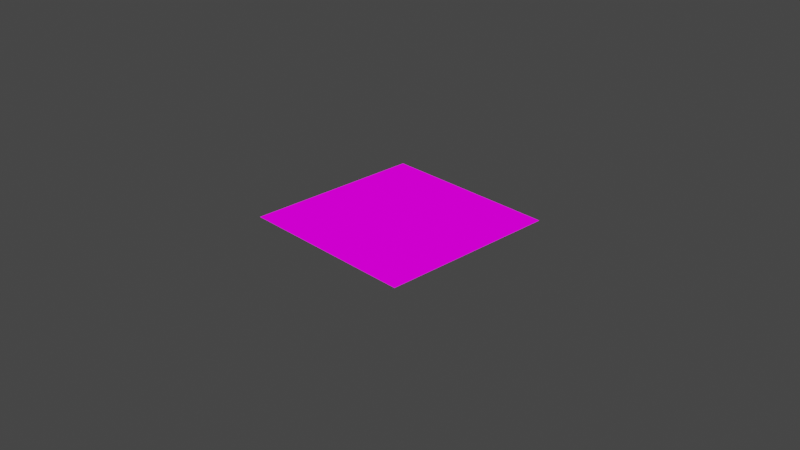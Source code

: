 # Source: command_indicator.blend  (saved by Blender 2.90.8; exported with 4.5.12 LTS)
import bpy
from mathutils import Matrix  # noqa: F401  (used for matrix-valued properties, if any)

bpy.ops.wm.read_factory_settings(use_empty=True)
scene = bpy.context.scene
scene.name = 'Scene'

# ---- collections
col_collection = bpy.data.collections.new('Collection'); scene.collection.children.link(col_collection)

# ---- images (referenced by path relative to the original .blend; pixels are not part of the script)
import os
ASSET_DIR = os.environ.get("B2B_ASSET_DIR", "")  # directory of the original .blend (textures are referenced by path, not embedded)
HERE = os.path.dirname(os.path.abspath(__file__))  # packed textures are extracted next to this script under _unpacked/

def load_image(name, relpath, width, height, colorspace="sRGB"):
    """Load a texture the original file referenced (path relative to the .blend, or extracted next to this script)."""
    p = next((c for c in (os.path.join(HERE, relpath), os.path.join(ASSET_DIR, relpath)) if relpath and os.path.exists(c)), "")
    if p:
        img = bpy.data.images.load(p, check_existing=True)
        img.name = name
    else:  # same state as the original file: an image datablock whose file is absent (Cycles renders it pink)
        img = bpy.data.images.new(name, width, height)
        img.source = "FILE"
        img.filepath = "//" + (relpath or name)
    img.colorspace_settings.name = colorspace
    return img
img_misc_png = load_image('misc.png', 'misc.png', 1024, 1024, 'sRGB')

# ---- materials (node trees are filled in below, after node groups)
mat_material_001 = bpy.data.materials.new('Material.001')
mat_material_001.use_transparent_shadow = False

# ---- material node trees
mat_material_001.use_nodes = True; mat_material_001.node_tree.nodes.clear()
_N = mat_material_001.node_tree.nodes; _L = mat_material_001.node_tree.links
n0 = _N.new('ShaderNodeOutputMaterial'); n0.name = 'Material Output'; n0.location = (300, 300)
n1 = _N.new('ShaderNodeEmission'); n1.name = 'Emission'; n1.location = (10, 300)
n2 = _N.new('ShaderNodeTexImage'); n2.name = 'Image Texture'; n2.location = (-280, 280)
n2.image = img_misc_png
n2.interpolation = 'Closest'
_L.new(n1.outputs[0], n0.inputs[0])
_L.new(n2.outputs[0], n1.inputs[0])
n0.is_active_output = True

# ---- world
world_world = bpy.data.worlds.new('World'); scene.world = world_world
world_world.use_nodes = True; world_world.node_tree.nodes.clear()
_N = world_world.node_tree.nodes; _L = world_world.node_tree.links
n0 = _N.new('ShaderNodeOutputWorld'); n0.name = 'World Output'; n0.location = (300, 300)
n1 = _N.new('ShaderNodeBackground'); n1.name = 'Background'; n1.location = (10, 300)
n1.inputs[0].default_value = (0.05088, 0.05088, 0.05088, 1.0)
_L.new(n1.outputs[0], n0.inputs[0])
n0.is_active_output = True
world_world.color = (0.05088, 0.05088, 0.05088)
world_world.use_sun_shadow = False
world_world.sun_shadow_jitter_overblur = 0.0

# ---- cameras
cam_camera = bpy.data.cameras.new('Camera')
cam_camera.clip_end = 100.0
cam_camera.ortho_scale = 7.314

# ---- lights
light_light = bpy.data.lights.new('Light', 'POINT')
light_light.transmission_factor = 0.0
light_light.energy = 1000.0
light_light.shadow_soft_size = 0.1
light_light.shadow_maximum_resolution = 0.006
light_light.use_absolute_resolution = True

# ---- meshes
me_plane = bpy.data.meshes.new('Plane')
me_plane.from_pydata([(-1.0, -1.0, 0.0), (1.0, -1.0, 0.0), (-1.0, 1.0, 0.0), (1.0, 1.0, 0.0)], [], [(0, 1, 3, 2)])
_uv = me_plane.uv_layers.new(name='UVMap')
_uv.uv.foreach_set('vector', [1.0, 1.0, 0.7344, 1.0, 0.7344, 0.7344, 1.0, 0.7344])
me_plane.materials.append(mat_material_001)
me_plane.use_remesh_fix_poles = True
me_plane.use_remesh_preserve_attributes = False
me_plane.use_mirror_vertex_groups = False
me_plane.update()

# ---- objects
ob_light = bpy.data.objects.new('Light', light_light)
ob_camera = bpy.data.objects.new('Camera', cam_camera)
ob_plane = bpy.data.objects.new('Plane', me_plane)

# ---- transforms, parenting, visibility, modifiers, constraints
ob_light.location = (4.076, 1.005, 5.904)
ob_light.rotation_euler = (0.6503, 0.05522, 1.866)
ob_light.lock_rotations_4d = False
ob_light.empty_display_type = 'ARROWS'
ob_light.color = (0.0, 0.0, 0.0, 0.0)
ob_light.lineart.crease_threshold = 0.0
ob_camera.location = (7.359, -6.926, 4.958)
ob_camera.rotation_euler = (1.109, 0.0, 0.8149)
ob_camera.lock_rotations_4d = False
ob_camera.empty_display_type = 'ARROWS'
ob_camera.color = (0.0, 0.0, 0.0, 0.0)
ob_camera.display_type = 'WIRE'
ob_camera.lineart.crease_threshold = 0.0
ob_plane.location = (0.0, 0.0, 0.0)
ob_plane.lineart.crease_threshold = 0.0

# ---- collection membership
col_collection.objects.link(ob_light)
col_collection.objects.link(ob_camera)
col_collection.objects.link(ob_plane)

# ---- scene / render settings (as saved in the file)
scene.camera = ob_camera
scene.frame_start = 1; scene.frame_end = 250; scene.frame_set(1)
scene.render.engine = 'BLENDER_EEVEE_NEXT'
scene.cycles.use_denoising = False
scene.cycles.samples = 128
scene.cycles.sampling_pattern = 'TABULATED_SOBOL'
scene.cycles.use_adaptive_sampling = False
scene.cycles.use_light_tree = False
scene.view_settings.view_transform = 'Filmic'
bpy.context.view_layer.update()

